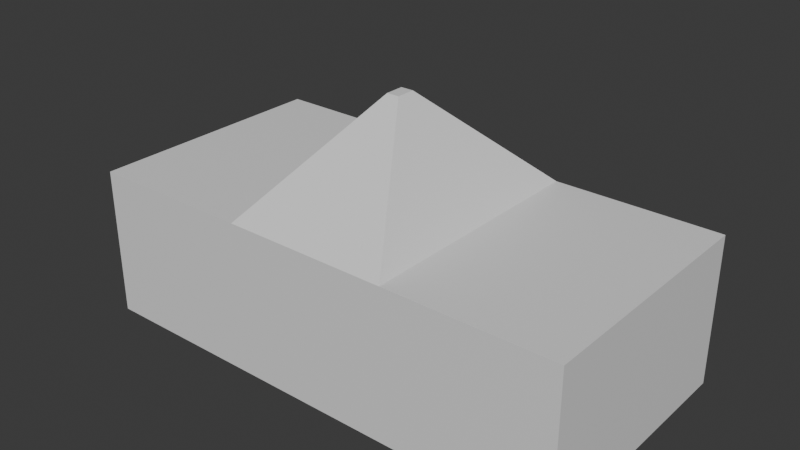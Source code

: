 # Source: TriangulatedPlatform.blend  (saved by Blender 4.4.30; exported with 4.5.12 LTS)
import bpy
from mathutils import Matrix  # noqa: F401  (used for matrix-valued properties, if any)

bpy.ops.wm.read_factory_settings(use_empty=True)
scene = bpy.context.scene
scene.name = 'Scene'

# ---- collections
col_collection = bpy.data.collections.new('Collection'); scene.collection.children.link(col_collection)

# ---- materials (node trees are filled in below, after node groups)
mat_material = bpy.data.materials.new('Material')
mat_material.alpha_threshold = 0.0
mat_material.roughness = 0.5
mat_material.line_color = (0.0, 0.0, 0.0, 1.0)

# ---- material node trees
mat_material.use_nodes = True; mat_material.node_tree.nodes.clear()
_N = mat_material.node_tree.nodes; _L = mat_material.node_tree.links
n0 = _N.new('ShaderNodeOutputMaterial'); n0.name = 'Material Output'; n0.location = (300, 300)
n1 = _N.new('ShaderNodeBsdfPrincipled'); n1.name = 'Principled BSDF'; n1.location = (10, 300)
n1.inputs[3].default_value = 1.45
_L.new(n1.outputs[0], n0.inputs[0])
n0.is_active_output = True

# ---- world
world_world = bpy.data.worlds.new('World'); scene.world = world_world
world_world.use_nodes = True; world_world.node_tree.nodes.clear()
_N = world_world.node_tree.nodes; _L = world_world.node_tree.links
n0 = _N.new('ShaderNodeOutputWorld'); n0.name = 'World Output'; n0.location = (300, 300)
n1 = _N.new('ShaderNodeBackground'); n1.name = 'Background'; n1.location = (10, 300)
n1.inputs[0].default_value = (0.05088, 0.05088, 0.05088, 1.0)
_L.new(n1.outputs[0], n0.inputs[0])
n0.is_active_output = True
world_world.color = (0.05088, 0.05088, 0.05088)
world_world.sun_shadow_jitter_overblur = 0.0

# ---- meshes
me_cube = bpy.data.meshes.new('Cube')
me_cube.from_pydata([(-1.0, 0.5, 0.3), (-1.0, 0.5, -0.3), (1.0, 0.5, 0.3), (1.0, 0.5, -0.3), (-1.0, -0.5, 0.3), (-1.0, -0.5, -0.3), (1.0, -0.5, 0.3), (1.0, -0.5, -0.3), (-0.3333, -0.5, -0.3), (0.3333, -0.5, -0.3), (-0.3333, 0.5, 0.3), (0.3333, 0.5, 0.3), (0.3333, -0.5, 0.3), (-0.3333, -0.5, 0.3), (0.3333, 0.5, -0.3), (-0.3333, 0.5, -0.3), (-0.02505, 0.03758, 0.7125), (0.02505, 0.03758, 0.7125), (0.02505, -0.03758, 0.7125), (-0.02505, -0.03758, 0.7125)], [], [(11, 12, 6, 2), (3, 2, 6, 7), (8, 13, 4, 5), (9, 14, 3, 7), (14, 11, 2, 3), (5, 4, 0, 1), (1, 0, 10, 15), (15, 10, 11, 14), (5, 1, 15, 8), (8, 15, 14, 9), (7, 6, 12, 9), (9, 12, 13, 8), (0, 4, 13, 10), (12, 11, 17, 18), (16, 19, 18, 17), (13, 12, 18, 19), (11, 10, 16, 17), (10, 13, 19, 16)])
_uv = me_cube.uv_layers.new(name='UVMap')
_uv.uv.foreach_set('vector', [0.625, 0.6667, 0.875, 0.6667, 0.875, 0.75, 0.625, 0.75, 0.375, 0.75, 0.625, 0.75, 0.625, 1.0, 0.375, 1.0, 0.375, 0.1667, 0.625, 0.1667, 0.625, 0.25, 0.375, 0.25, 0.125, 0.6667, 0.375, 0.6667, 0.375, 0.75, 0.125, 0.75, 0.375, 0.6667, 0.625, 0.6667, 0.625, 0.75, 0.375, 0.75, 0.375, 0.25, 0.625, 0.25, 0.625, 0.5, 0.375, 0.5, 0.375, 0.5, 0.625, 0.5, 0.625, 0.5833, 0.375, 0.5833, 0.375, 0.5833, 0.625, 0.5833, 0.625, 0.6667, 0.375, 0.6667, 0.125, 0.5, 0.375, 0.5, 0.375, 0.5833, 0.125, 0.5833, 0.125, 0.5833, 0.375, 0.5833, 0.375, 0.6667, 0.125, 0.6667, 0.375, 0.0, 0.625, 0.0, 0.625, 0.08333, 0.375, 0.08333, 0.375, 0.08333, 0.625, 0.08333, 0.625, 0.1667, 0.375, 0.1667, 0.625, 0.5, 0.875, 0.5, 0.875, 0.5833, 0.625, 0.5833, 0.875, 0.6667, 0.625, 0.6667, 0.625, 0.6667, 0.875, 0.6667, 0.625, 0.5833, 0.875, 0.5833, 0.875, 0.6667, 0.625, 0.6667, 0.625, 0.1667, 0.625, 0.08333, 0.625, 0.08333, 0.625, 0.1667, 0.625, 0.6667, 0.625, 0.5833, 0.625, 0.5833, 0.625, 0.6667, 0.625, 0.5833, 0.875, 0.5833, 0.875, 0.5833, 0.625, 0.5833])
me_cube.materials.append(mat_material)
me_cube.use_mirror_vertex_groups = False
me_cube.update()

# ---- objects
ob_cube = bpy.data.objects.new('Cube', me_cube)

# ---- transforms, parenting, visibility, modifiers, constraints
ob_cube.location = (0.0, 0.0, 0.0)
ob_cube.track_axis = 'POS_X'
ob_cube.up_axis = 'Y'
ob_cube.lock_rotations_4d = False
ob_cube.empty_display_type = 'ARROWS'
ob_cube.lineart.crease_threshold = 0.0

# ---- collection membership
col_collection.objects.link(ob_cube)

# ---- scene / render settings (as saved in the file)
scene.frame_start = 1; scene.frame_end = 250; scene.frame_set(1)
scene.render.engine = 'BLENDER_EEVEE_NEXT'
bpy.context.view_layer.update()

# ---- added for rendering (the .blend has no active camera and no usable light): camera, sun
cam_auto = bpy.data.cameras.new('AutoCamera')
cam_auto.lens = 50.0
cam_auto.sensor_width = 36.0
cam_auto.clip_end = 1000.0
ob_auto_camera = bpy.data.objects.new('AutoCamera', cam_auto)
scene.collection.objects.link(ob_auto_camera)
ob_auto_camera.location = (2.27108, -2.7253, 2.02313)
ob_auto_camera.rotation_euler = (1.09748, -7.21219e-08, 0.694738)
scene.camera = ob_auto_camera
light_auto_sun = bpy.data.lights.new('AutoSun', 'SUN')
light_auto_sun.energy = 3.0
light_auto_sun.angle = 0.0523599
ob_auto_sun = bpy.data.objects.new('AutoSun', light_auto_sun)
scene.collection.objects.link(ob_auto_sun)
ob_auto_sun.rotation_euler = (0.872665, 0.174533, 0.523599)
bpy.context.view_layer.update()
